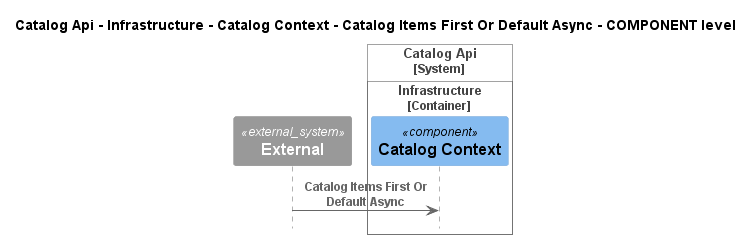

The diagram above was rendered by PlantUML. Its source (embedded in the PNG):
@startuml
!pragma layout smetana
!include ..\..\..\..\..\..\..\..\.c4s\C4_Sequence.puml

title Catalog Api - Infrastructure - Catalog Context - Catalog Items First Or Default Async - COMPONENT level

System_Ext(C4InterFlow.SoftwareSystems.ExternalSystem, "External", "")

System_Boundary(dotnet.eShop.Architecture.SoftwareSystems.CatalogApi, "Catalog Api")
    
Container_Boundary(dotnet.eShop.Architecture.SoftwareSystems.CatalogApi.Containers.Infrastructure, "Infrastructure")
    Component(dotnet.eShop.Architecture.SoftwareSystems.CatalogApi.Containers.Infrastructure.Components.CatalogContext, "Catalog Context", "", "")
Boundary_End()
Boundary_End()

Rel(C4InterFlow.SoftwareSystems.ExternalSystem, dotnet.eShop.Architecture.SoftwareSystems.CatalogApi.Containers.Infrastructure.Components.CatalogContext, "Catalog Items First Or Default Async")


@enduml